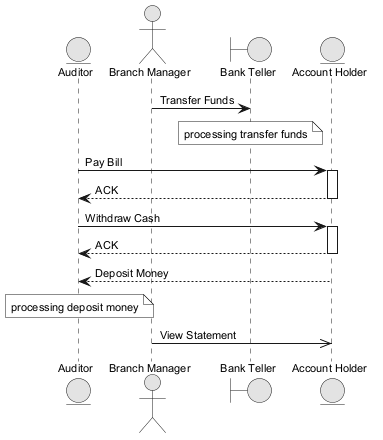

The diagram above was rendered by PlantUML. Its source (embedded in the PNG):
@startuml
skinparam monochrome true
skinparam defaultFontSize 11
entity "Auditor" as A
actor "Branch Manager" as BM
boundary "Bank Teller" as BT
entity "Account Holder" as AH
BM -> BT : Transfer Funds
note over BT : processing transfer funds
A -> AH : Pay Bill
activate AH
AH --> A : ACK
deactivate AH
A -> AH : Withdraw Cash
activate AH
AH --> A : ACK
deactivate AH
AH --> A : Deposit Money
note over A : processing deposit money
BM ->> AH : View Statement
@enduml